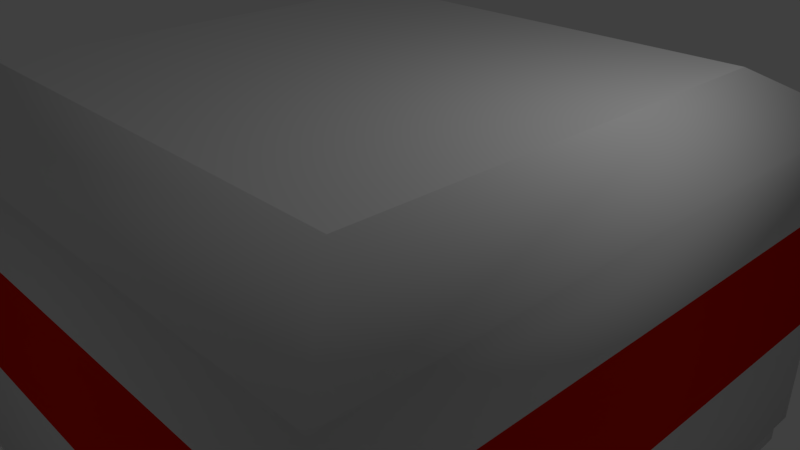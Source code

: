 # Source: 8m_room_.blend  (saved by Blender 2.78.0; exported with 4.5.12 LTS)
import bpy
from mathutils import Matrix  # noqa: F401  (used for matrix-valued properties, if any)

bpy.ops.wm.read_factory_settings(use_empty=True)
scene = bpy.context.scene
scene.name = 'Scene'

# ---- collections
col_collection_1 = bpy.data.collections.new('Collection 1'); scene.collection.children.link(col_collection_1)

# ---- materials (node trees are filled in below, after node groups)
mat_material = bpy.data.materials.new('Material')
mat_material.alpha_threshold = 0.0
mat_material.roughness = 0.5
mat_material.line_color = (0.0, 0.0, 0.0, 1.0)
mat_material_001 = bpy.data.materials.new('Material.001')
mat_material_001.alpha_threshold = 0.0
mat_material_001.roughness = 0.5

# ---- material node trees
mat_material_001.use_nodes = True; mat_material_001.node_tree.nodes.clear()
_N = mat_material_001.node_tree.nodes; _L = mat_material_001.node_tree.links
n0 = _N.new('ShaderNodeOutputMaterial'); n0.name = 'Material Output'; n0.location = (300, 300)
n1 = _N.new('ShaderNodeBsdfDiffuse'); n1.name = 'Diffuse BSDF'; n1.location = (10, 300)
n1.inputs[0].default_value = (0.8, 0.009, 0.0, 1.0)
_L.new(n1.outputs[0], n0.inputs[0])
n0.is_active_output = True

# ---- world
world_world = bpy.data.worlds.new('World'); scene.world = world_world
world_world.color = (0.05088, 0.05088, 0.05088)
world_world.use_sun_shadow = False
world_world.sun_shadow_jitter_overblur = 0.0
world_world.cycles.sampling_method = 'MANUAL'

# ---- cameras
cam_camera = bpy.data.cameras.new('Camera')
cam_camera.clip_end = 100.0
cam_camera.lens = 35.0
cam_camera.sensor_width = 32.0
cam_camera.sensor_height = 18.0
cam_camera.ortho_scale = 7.314
cam_camera.dof.focus_distance = 0.0

# ---- lights
light_lamp = bpy.data.lights.new('Lamp', 'POINT')
light_lamp.transmission_factor = 0.0
light_lamp.cutoff_distance = 30.0
light_lamp.energy = 100.0
light_lamp.shadow_buffer_clip_start = 1.001
light_lamp.shadow_soft_size = 0.1
light_lamp.shadow_maximum_resolution = 0.006
light_lamp.use_absolute_resolution = True

# ---- meshes
me_cube_003 = bpy.data.meshes.new('Cube.003')
me_cube_003.from_pydata([(3.072, 3.072, 2.5), (3.072, -3.072, 2.5), (-3.072, -3.072, 2.5), (-3.072, 3.072, 2.5), (3.035, 3.035, 2.432), (3.035, -3.035, 2.432), (-3.035, -3.035, 2.432), (-3.035, 3.035, 2.432)], [], [(0, 3, 2, 1), (4, 5, 6, 7)])
me_cube_003.polygons.foreach_set('use_smooth', [True] * 2)
me_cube_003.materials.append(mat_material)
me_cube_003.materials.append(mat_material_001)
me_cube_003.use_remesh_preserve_volume = False
me_cube_003.use_remesh_preserve_attributes = False
me_cube_003.use_mirror_vertex_groups = False
me_cube_003.update()
me_cube_001 = bpy.data.meshes.new('Cube.001')
me_cube_001.from_pydata([(4.0, 4.0, -2.5), (4.0, -4.0, -2.5), (-4.0, -4.0, -2.5), (-4.0, 4.0, -2.5), (3.239, 3.239, -3.364), (4.0, 4.0, -2.888), (4.0, -4.0, -2.888), (3.239, -3.239, -3.364), (-4.0, -4.0, -2.888), (-3.239, -3.239, -3.364), (-3.239, 3.239, -3.364), (-4.0, 4.0, -2.888)], [], [(0, 3, 2, 1), (3, 0, 5, 11), (2, 3, 11, 8), (1, 2, 8, 6), (0, 1, 6, 5), (5, 6, 7, 4), (4, 10, 11, 5), (6, 8, 9, 7), (8, 11, 10, 9), (4, 7, 9, 10)])
me_cube_001.polygons.foreach_set('use_smooth', [True] * 10)
me_cube_001.materials.append(mat_material)
me_cube_001.materials.append(mat_material_001)
me_cube_001.use_remesh_preserve_volume = False
me_cube_001.use_remesh_preserve_attributes = False
me_cube_001.use_mirror_vertex_groups = False
me_cube_001.update()
me_cube = bpy.data.meshes.new('Cube')
me_cube.from_pydata([(4.087, 4.087, -2.5), (4.087, -4.087, -2.5), (-4.087, -4.087, -2.5), (-4.087, 4.087, -2.5), (4.087, 4.087, -0.8333), (4.087, 4.087, 0.8333), (4.087, -4.087, -0.8333), (4.087, -4.087, 0.8333), (-4.087, -4.087, -0.8333), (-4.087, -4.087, 0.8333), (-4.087, 4.087, -0.8333), (-4.087, 4.087, 0.8333), (3.072, 3.072, 2.5), (4.087, 4.087, 1.879), (3.072, -3.072, 2.5), (4.087, -4.087, 1.879), (-3.072, -3.072, 2.5), (-4.087, -4.087, 1.879), (-3.072, 3.072, 2.5), (-4.087, 4.087, 1.879), (4.0, 4.0, -2.5), (4.0, -4.0, -2.5), (-4.0, -4.0, -2.5), (-4.0, 4.0, -2.5), (4.0, 4.0, -0.8333), (4.0, 4.0, 0.8333), (4.0, -4.0, -0.8333), (4.0, -4.0, 0.8333), (-4.0, -4.0, -0.8333), (-4.0, -4.0, 0.8333), (-4.0, 4.0, -0.8333), (-4.0, 4.0, 0.8333), (3.035, 3.035, 2.432), (4.007, 4.007, 1.85), (3.035, -3.035, 2.432), (4.007, -4.007, 1.85), (-3.035, -3.035, 2.432), (-4.007, -4.007, 1.85), (-3.035, 3.035, 2.432), (-4.007, 4.007, 1.85), (-4.087, 2.043, 1.037), (-4.001, 2.043, 1.037), (-4.087, -2.043, -2.463), (-4.0, -2.043, -2.463), (-4.087, -2.043, -0.8333), (-4.087, -2.043, 0.8333), (-4.087, -2.043, 1.037), (-4.001, -2.043, 1.037), (-4.0, -2.043, 0.8333), (-4.0, -2.043, -0.8333), (-4.087, 2.043, -2.463), (-4.0, 2.043, -2.463), (-4.087, 2.043, -0.8333), (-4.0, 2.043, -0.8333), (-4.087, 2.043, 0.8333), (-4.0, 2.043, 0.8333)], [], [(7, 15, 17, 9), (9, 17, 19, 11, 54, 40, 46, 45), (4, 0, 3, 10), (5, 13, 15, 7), (5, 4, 10, 11), (2, 8, 44, 42, 50, 52, 10, 3), (8, 9, 45, 44), (1, 6, 8, 2), (6, 7, 9, 8), (0, 4, 6, 1), (4, 5, 7, 6), (12, 14, 15, 13), (13, 19, 18, 12), (14, 16, 17, 15), (16, 18, 19, 17), (13, 5, 11, 19), (27, 29, 37, 35), (29, 48, 47, 41, 55, 31, 39, 37), (24, 30, 23, 20), (25, 27, 35, 33), (25, 31, 30, 24), (22, 23, 30, 53, 51, 43, 49, 28), (28, 49, 48, 29), (21, 22, 28, 26), (26, 28, 29, 27), (20, 21, 26, 24), (24, 26, 27, 25), (32, 33, 35, 34), (33, 32, 38, 39), (34, 35, 37, 36), (36, 37, 39, 38), (33, 39, 31, 25), (0, 1, 21, 20), (3, 0, 20, 23), (1, 2, 22, 21), (2, 3, 23, 22), (50, 51, 53, 55, 41, 40, 54, 52), (47, 46, 40, 41), (55, 53, 30, 31), (43, 42, 44, 45, 46, 47, 48, 49), (52, 54, 11, 10), (42, 43, 51, 50)])
me_cube.polygons.foreach_set('use_smooth', [True] * 42)
me_cube.polygons.foreach_set('material_index', [0, 0, 0, 0, 1, 0, 1, 0, 1, 0, 1, 0, 0, 0, 0, 0, 0, 0, 0, 0, 1, 0, 1, 0, 1, 0, 1, 0, 0, 0, 0, 0, 0, 0, 0, 0, 0, 0, 1, 0, 1, 0])
me_cube.materials.append(mat_material)
me_cube.materials.append(mat_material_001)
me_cube.use_remesh_preserve_volume = False
me_cube.use_remesh_preserve_attributes = False
me_cube.use_mirror_vertex_groups = False
me_cube.update()

# ---- objects
ob_8m_room_roof = bpy.data.objects.new('8m room roof', me_cube_003)
ob_8m_room_floor = bpy.data.objects.new('8m room floor', me_cube_001)
ob_8m_room = bpy.data.objects.new('8m room', me_cube)
ob_lamp = bpy.data.objects.new('Lamp', light_lamp)
ob_camera = bpy.data.objects.new('Camera', cam_camera)

# ---- transforms, parenting, visibility, modifiers, constraints
ob_8m_room_roof.location = (0.0, 0.0, 0.0)
ob_8m_room_roof.lock_rotations_4d = False
ob_8m_room_roof.empty_display_type = 'ARROWS'
ob_8m_room_roof.lineart.crease_threshold = 0.0
ob_8m_room_floor.location = (0.0, 0.0, 0.0)
ob_8m_room_floor.lock_rotations_4d = False
ob_8m_room_floor.empty_display_type = 'ARROWS'
ob_8m_room_floor.lineart.crease_threshold = 0.0
ob_8m_room.location = (0.0, 0.0, 0.0)
ob_8m_room.lock_rotations_4d = False
ob_8m_room.empty_display_type = 'ARROWS'
ob_8m_room.lineart.crease_threshold = 0.0
ob_lamp.location = (4.076, 1.005, 5.904)
ob_lamp.rotation_euler = (0.6503, 0.05522, 1.866)
ob_lamp.lock_rotations_4d = False
ob_lamp.empty_display_type = 'ARROWS'
ob_lamp.color = (0.0, 0.0, 0.0, 0.0)
ob_lamp.lineart.crease_threshold = 0.0
ob_camera.location = (7.481, -6.508, 5.344)
ob_camera.rotation_euler = (1.109, 0.0, 0.8149)
ob_camera.lock_rotations_4d = False
ob_camera.empty_display_type = 'ARROWS'
ob_camera.color = (0.0, 0.0, 0.0, 0.0)
ob_camera.display_type = 'WIRE'
ob_camera.lineart.crease_threshold = 0.0

# ---- collection membership
col_collection_1.objects.link(ob_8m_room_roof)
col_collection_1.objects.link(ob_8m_room_floor)
col_collection_1.objects.link(ob_8m_room)
col_collection_1.objects.link(ob_lamp)
col_collection_1.objects.link(ob_camera)

# ---- scene / render settings (as saved in the file)
scene.camera = ob_camera
scene.frame_start = 1; scene.frame_end = 250; scene.frame_set(1)
scene.render.engine = 'CYCLES'
scene.render.resolution_percentage = 50
scene.render.dither_intensity = 0.0
scene.cycles.use_denoising = False
scene.cycles.samples = 128
scene.cycles.sampling_pattern = 'TABULATED_SOBOL'
scene.cycles.light_sampling_threshold = 0.0
scene.cycles.use_adaptive_sampling = False
scene.cycles.use_light_tree = False
scene.cycles.blur_glossy = 0.0
scene.cycles.sample_clamp_indirect = 0.0
scene.view_settings.view_transform = 'Standard'
bpy.context.view_layer.update()
